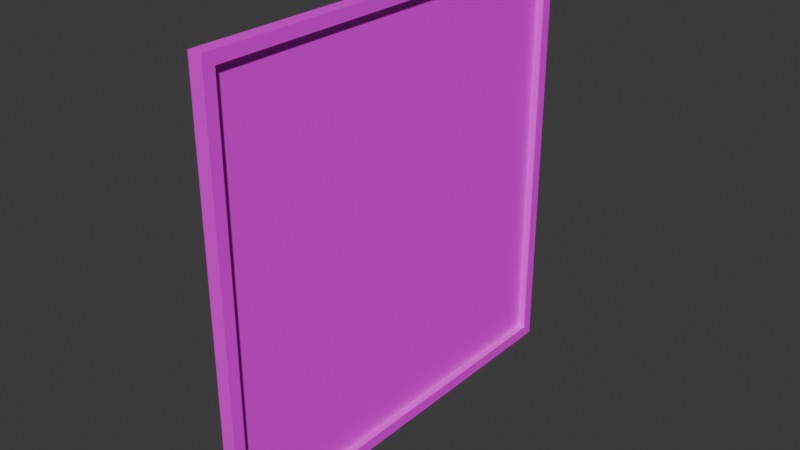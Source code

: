 # Source: Mural.blend  (saved by Blender 4.1.24; exported with 4.5.12 LTS)
import bpy
from mathutils import Matrix  # noqa: F401  (used for matrix-valued properties, if any)

bpy.ops.wm.read_factory_settings(use_empty=True)
scene = bpy.context.scene
scene.name = 'Scene'

# ---- collections
col_collection = bpy.data.collections.new('Collection'); scene.collection.children.link(col_collection)

# ---- images (referenced by path relative to the original .blend; pixels are not part of the script)
import os
ASSET_DIR = os.environ.get("B2B_ASSET_DIR", "")  # directory of the original .blend (textures are referenced by path, not embedded)
HERE = os.path.dirname(os.path.abspath(__file__))  # packed textures are extracted next to this script under _unpacked/

def load_image(name, relpath, width, height, colorspace="sRGB"):
    """Load a texture the original file referenced (path relative to the .blend, or extracted next to this script)."""
    p = next((c for c in (os.path.join(HERE, relpath), os.path.join(ASSET_DIR, relpath)) if relpath and os.path.exists(c)), "")
    if p:
        img = bpy.data.images.load(p, check_existing=True)
        img.name = name
    else:  # same state as the original file: an image datablock whose file is absent (Cycles renders it pink)
        img = bpy.data.images.new(name, width, height)
        img.source = "FILE"
        img.filepath = "//" + (relpath or name)
    img.colorspace_settings.name = colorspace
    return img
img_mural_png = load_image('Mural.png', 'Mural.png', 1024, 1024, 'sRGB')

# ---- materials (node trees are filled in below, after node groups)
mat_mural = bpy.data.materials.new('Mural')
mat_mural.alpha_threshold = 0.0
mat_mural.use_transparent_shadow = False
mat_mural.roughness = 0.5
mat_mural.line_color = (0.0, 0.0, 0.0, 1.0)

# ---- material node trees
mat_mural.use_nodes = True; mat_mural.node_tree.nodes.clear()
_N = mat_mural.node_tree.nodes; _L = mat_mural.node_tree.links
n0 = _N.new('ShaderNodeOutputMaterial'); n0.name = 'Material Output'; n0.location = (300, 300)
n1 = _N.new('ShaderNodeBsdfPrincipled'); n1.name = 'Principled BSDF'; n1.location = (10, 300)
n1.inputs[3].default_value = 1.45
n2 = _N.new('ShaderNodeTexImage'); n2.name = 'Image Texture'; n2.location = (-370, 327)
n2.image = img_mural_png
_L.new(n1.outputs[0], n0.inputs[0])
_L.new(n2.outputs[0], n1.inputs[0])
n0.is_active_output = True

# ---- world
world_world = bpy.data.worlds.new('World'); scene.world = world_world
world_world.use_nodes = True; world_world.node_tree.nodes.clear()
_N = world_world.node_tree.nodes; _L = world_world.node_tree.links
n0 = _N.new('ShaderNodeOutputWorld'); n0.name = 'World Output'; n0.location = (300, 300)
n1 = _N.new('ShaderNodeBackground'); n1.name = 'Background'; n1.location = (10, 300)
n1.inputs[0].default_value = (0.05088, 0.05088, 0.05088, 1.0)
_L.new(n1.outputs[0], n0.inputs[0])
n0.is_active_output = True
world_world.color = (0.05088, 0.05088, 0.05088)
world_world.use_sun_shadow = False
world_world.sun_shadow_jitter_overblur = 0.0

# ---- meshes
me_cube = bpy.data.meshes.new('Cube')
me_cube.from_pydata([(1.0, 1.0, 1.0), (1.0, 1.0, -1.0), (1.0, -1.0, 1.0), (1.0, -1.0, -1.0), (-1.0, 1.0, 1.0), (-1.0, 1.0, -1.0), (-1.0, -1.0, 1.0), (-1.0, -1.0, -1.0), (-1.0, 0.9473, -0.9473), (-1.0, -0.9473, -0.9473), (-1.0, -0.9473, 0.9473), (-1.0, 0.9473, 0.9473), (0.04623, 0.9473, -0.9473), (0.04623, -0.9473, -0.9473), (0.04623, -0.9473, 0.9473), (0.04623, 0.9473, 0.9473)], [], [(0, 4, 6, 2), (3, 2, 6, 7), (6, 4, 11, 10), (5, 1, 3, 7), (1, 0, 2, 3), (5, 4, 0, 1), (11, 8, 12, 15), (4, 5, 8, 11), (7, 6, 10, 9), (5, 7, 9, 8), (13, 14, 15, 12), (8, 9, 13, 12), (10, 11, 15, 14), (9, 10, 14, 13)])
_uv = me_cube.uv_layers.new(name='UVMap')
_uv.uv.foreach_set('vector', [0.9831, 0.9881, 0.9831, 0.9881, 0.004414, 0.9881, 0.004414, 0.9881, 0.004414, 0.01401, 0.004414, 0.9881, 0.004414, 0.9881, 0.004414, 0.01401, 0.004414, 0.9881, 0.9831, 0.9881, 0.9573, 0.9623, 0.0302, 0.9623, 0.9831, 0.01401, 0.9831, 0.01401, 0.004414, 0.01401, 0.004414, 0.01401, 0.9459, 0.05108, 0.9459, 0.951, 0.04166, 0.951, 0.04166, 0.05108, 0.9831, 0.01401, 0.9831, 0.9881, 0.9831, 0.9881, 0.9831, 0.01401, 0.9362, 0.9623, 0.9362, 0.03979, 0.9573, 0.06289, 0.9573, 0.944, 0.9831, 0.9881, 0.9831, 0.01401, 0.9573, 0.03979, 0.9573, 0.9623, 0.004414, 0.01401, 0.004414, 0.9881, 0.0302, 0.9623, 0.0302, 0.03979, 0.9831, 0.01401, 0.004414, 0.01401, 0.0302, 0.03979, 0.9573, 0.03979, 0.07346, 0.08284, 0.07346, 0.9192, 0.9141, 0.9192, 0.9141, 0.08284, 0.9362, 0.03979, 0.04909, 0.03979, 0.0302, 0.06289, 0.9573, 0.06289, 0.04909, 0.9623, 0.9362, 0.9623, 0.9573, 0.944, 0.0302, 0.944, 0.04909, 0.03979, 0.04909, 0.9623, 0.0302, 0.944, 0.0302, 0.06289])
me_cube.materials.append(mat_mural)
me_cube.use_mirror_vertex_groups = False
me_cube.update()

# ---- objects
ob_mural = bpy.data.objects.new('Mural', me_cube)

# ---- transforms, parenting, visibility, modifiers, constraints
ob_mural.location = (0.0, 0.0, 0.0)
ob_mural.scale = (-0.03224, 1.0, 1.0)
ob_mural.lock_rotations_4d = False
ob_mural.empty_display_type = 'ARROWS'
ob_mural.lineart.crease_threshold = 0.0

# ---- collection membership
col_collection.objects.link(ob_mural)

# ---- scene / render settings (as saved in the file)
scene.frame_start = 1; scene.frame_end = 250; scene.frame_set(1)
scene.render.engine = 'BLENDER_EEVEE_NEXT'
scene.cycles.sampling_pattern = 'TABULATED_SOBOL'
scene.eevee.ray_tracing_options.trace_max_roughness = 0.0
bpy.context.view_layer.update()

# ---- added for rendering (the .blend has no active camera and no usable light): camera, sun
cam_auto = bpy.data.cameras.new('AutoCamera')
cam_auto.lens = 50.0
cam_auto.sensor_width = 36.0
cam_auto.clip_end = 1000.0
ob_auto_camera = bpy.data.objects.new('AutoCamera', cam_auto)
scene.collection.objects.link(ob_auto_camera)
ob_auto_camera.location = (2.61761, -3.14113, 2.09409)
ob_auto_camera.rotation_euler = (1.09748, -7.21219e-08, 0.694738)
scene.camera = ob_auto_camera
light_auto_sun = bpy.data.lights.new('AutoSun', 'SUN')
light_auto_sun.energy = 3.0
light_auto_sun.angle = 0.0523599
ob_auto_sun = bpy.data.objects.new('AutoSun', light_auto_sun)
scene.collection.objects.link(ob_auto_sun)
ob_auto_sun.rotation_euler = (0.872665, 0.174533, 0.523599)
bpy.context.view_layer.update()
